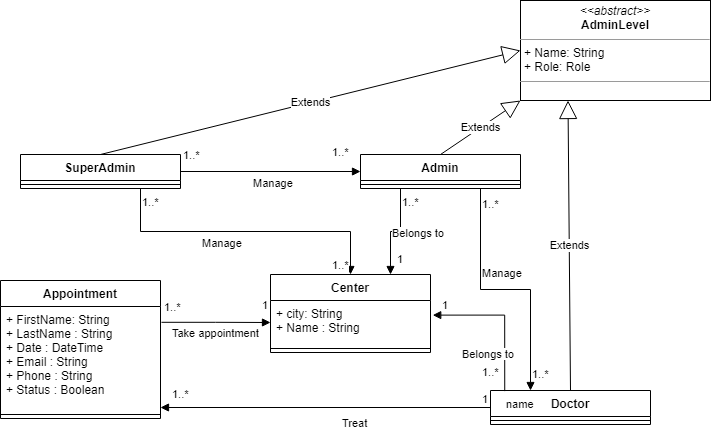

The diagram above was exported from draw.io. Its source (the exported page's mxGraphModel, read from the mxfile embedded in the PNG):
<mxGraphModel dx="1037" dy="571" grid="1" gridSize="10" guides="1" tooltips="1" connect="1" arrows="1" fold="1" page="1" pageScale="1" pageWidth="827" pageHeight="1169" math="0" shadow="0">
  <root>
    <mxCell id="0" />
    <mxCell id="1" parent="0" />
    <mxCell id="hn41yauAQe19vsGOonCI-1" value="&lt;p style=&quot;margin:0px;margin-top:4px;text-align:center;&quot;&gt;&lt;i&gt;&amp;lt;&amp;lt;abstract&amp;gt;&amp;gt;&lt;/i&gt;&lt;br&gt;&lt;b&gt;AdminLevel&lt;/b&gt;&lt;/p&gt;&lt;hr size=&quot;1&quot;&gt;&lt;p style=&quot;margin:0px;margin-left:4px;&quot;&gt;+ Name: String&lt;br&gt;+ Role: Role&lt;/p&gt;&lt;hr size=&quot;1&quot;&gt;&lt;p style=&quot;margin:0px;margin-left:4px;&quot;&gt;&lt;br&gt;&lt;/p&gt;" style="verticalAlign=top;align=left;overflow=fill;fontSize=12;fontFamily=Helvetica;html=1;" vertex="1" parent="1">
      <mxGeometry x="590" y="50" width="190" height="100" as="geometry" />
    </mxCell>
    <mxCell id="hn41yauAQe19vsGOonCI-2" value="SuperAdmin" style="swimlane;fontStyle=1;align=center;verticalAlign=top;childLayout=stackLayout;horizontal=1;startSize=26;horizontalStack=0;resizeParent=1;resizeParentMax=0;resizeLast=0;collapsible=1;marginBottom=0;" vertex="1" parent="1">
      <mxGeometry x="90" y="204" width="160" height="34" as="geometry" />
    </mxCell>
    <mxCell id="hn41yauAQe19vsGOonCI-4" value="" style="line;strokeWidth=1;fillColor=none;align=left;verticalAlign=middle;spacingTop=-1;spacingLeft=3;spacingRight=3;rotatable=0;labelPosition=right;points=[];portConstraint=eastwest;strokeColor=inherit;" vertex="1" parent="hn41yauAQe19vsGOonCI-2">
      <mxGeometry y="26" width="160" height="8" as="geometry" />
    </mxCell>
    <mxCell id="hn41yauAQe19vsGOonCI-6" value="Admin" style="swimlane;fontStyle=1;align=center;verticalAlign=top;childLayout=stackLayout;horizontal=1;startSize=26;horizontalStack=0;resizeParent=1;resizeParentMax=0;resizeLast=0;collapsible=1;marginBottom=0;" vertex="1" parent="1">
      <mxGeometry x="430" y="204" width="160" height="34" as="geometry" />
    </mxCell>
    <mxCell id="hn41yauAQe19vsGOonCI-8" value="" style="line;strokeWidth=1;fillColor=none;align=left;verticalAlign=middle;spacingTop=-1;spacingLeft=3;spacingRight=3;rotatable=0;labelPosition=right;points=[];portConstraint=eastwest;strokeColor=inherit;" vertex="1" parent="hn41yauAQe19vsGOonCI-6">
      <mxGeometry y="26" width="160" height="8" as="geometry" />
    </mxCell>
    <mxCell id="hn41yauAQe19vsGOonCI-10" value="Doctor" style="swimlane;fontStyle=1;align=center;verticalAlign=top;childLayout=stackLayout;horizontal=1;startSize=26;horizontalStack=0;resizeParent=1;resizeParentMax=0;resizeLast=0;collapsible=1;marginBottom=0;" vertex="1" parent="1">
      <mxGeometry x="560" y="440" width="160" height="34" as="geometry" />
    </mxCell>
    <mxCell id="hn41yauAQe19vsGOonCI-11" value="" style="line;strokeWidth=1;fillColor=none;align=left;verticalAlign=middle;spacingTop=-1;spacingLeft=3;spacingRight=3;rotatable=0;labelPosition=right;points=[];portConstraint=eastwest;strokeColor=inherit;" vertex="1" parent="hn41yauAQe19vsGOonCI-10">
      <mxGeometry y="26" width="160" height="8" as="geometry" />
    </mxCell>
    <mxCell id="hn41yauAQe19vsGOonCI-12" value="Center" style="swimlane;fontStyle=1;align=center;verticalAlign=top;childLayout=stackLayout;horizontal=1;startSize=26;horizontalStack=0;resizeParent=1;resizeParentMax=0;resizeLast=0;collapsible=1;marginBottom=0;" vertex="1" parent="1">
      <mxGeometry x="340" y="324" width="160" height="78" as="geometry" />
    </mxCell>
    <mxCell id="hn41yauAQe19vsGOonCI-13" value="+ city: String&#10;+ Name : String" style="text;strokeColor=none;fillColor=none;align=left;verticalAlign=top;spacingLeft=4;spacingRight=4;overflow=hidden;rotatable=0;points=[[0,0.5],[1,0.5]];portConstraint=eastwest;" vertex="1" parent="hn41yauAQe19vsGOonCI-12">
      <mxGeometry y="26" width="160" height="44" as="geometry" />
    </mxCell>
    <mxCell id="hn41yauAQe19vsGOonCI-14" value="" style="line;strokeWidth=1;fillColor=none;align=left;verticalAlign=middle;spacingTop=-1;spacingLeft=3;spacingRight=3;rotatable=0;labelPosition=right;points=[];portConstraint=eastwest;strokeColor=inherit;" vertex="1" parent="hn41yauAQe19vsGOonCI-12">
      <mxGeometry y="70" width="160" height="8" as="geometry" />
    </mxCell>
    <mxCell id="hn41yauAQe19vsGOonCI-16" value="Appointment" style="swimlane;fontStyle=1;align=center;verticalAlign=top;childLayout=stackLayout;horizontal=1;startSize=26;horizontalStack=0;resizeParent=1;resizeParentMax=0;resizeLast=0;collapsible=1;marginBottom=0;" vertex="1" parent="1">
      <mxGeometry x="70" y="330" width="160" height="138" as="geometry" />
    </mxCell>
    <mxCell id="hn41yauAQe19vsGOonCI-17" value="+ FirstName: String&#10;+ LastName : String&#10;+ Date : DateTime&#10;+ Email : String&#10;+ Phone : String&#10;+ Status : Boolean&#10;" style="text;strokeColor=none;fillColor=none;align=left;verticalAlign=top;spacingLeft=4;spacingRight=4;overflow=hidden;rotatable=0;points=[[0,0.5],[1,0.5]];portConstraint=eastwest;" vertex="1" parent="hn41yauAQe19vsGOonCI-16">
      <mxGeometry y="26" width="160" height="104" as="geometry" />
    </mxCell>
    <mxCell id="hn41yauAQe19vsGOonCI-18" value="" style="line;strokeWidth=1;fillColor=none;align=left;verticalAlign=middle;spacingTop=-1;spacingLeft=3;spacingRight=3;rotatable=0;labelPosition=right;points=[];portConstraint=eastwest;strokeColor=inherit;" vertex="1" parent="hn41yauAQe19vsGOonCI-16">
      <mxGeometry y="130" width="160" height="8" as="geometry" />
    </mxCell>
    <mxCell id="hn41yauAQe19vsGOonCI-21" value="Extends" style="endArrow=block;endSize=16;endFill=0;html=1;rounded=0;exitX=0.5;exitY=0;exitDx=0;exitDy=0;entryX=0;entryY=0.5;entryDx=0;entryDy=0;" edge="1" parent="1" source="hn41yauAQe19vsGOonCI-2" target="hn41yauAQe19vsGOonCI-1">
      <mxGeometry width="160" relative="1" as="geometry">
        <mxPoint x="220" y="150" as="sourcePoint" />
        <mxPoint x="180" y="90" as="targetPoint" />
      </mxGeometry>
    </mxCell>
    <mxCell id="hn41yauAQe19vsGOonCI-22" value="Extends" style="endArrow=block;endSize=16;endFill=0;html=1;rounded=0;exitX=0.5;exitY=0;exitDx=0;exitDy=0;entryX=0;entryY=1;entryDx=0;entryDy=0;" edge="1" parent="1" source="hn41yauAQe19vsGOonCI-6" target="hn41yauAQe19vsGOonCI-1">
      <mxGeometry width="160" relative="1" as="geometry">
        <mxPoint x="330" y="300" as="sourcePoint" />
        <mxPoint x="490" y="300" as="targetPoint" />
      </mxGeometry>
    </mxCell>
    <mxCell id="hn41yauAQe19vsGOonCI-23" value="Extends" style="endArrow=block;endSize=16;endFill=0;html=1;rounded=0;exitX=0.5;exitY=0;exitDx=0;exitDy=0;entryX=0.25;entryY=1;entryDx=0;entryDy=0;" edge="1" parent="1" source="hn41yauAQe19vsGOonCI-10" target="hn41yauAQe19vsGOonCI-1">
      <mxGeometry width="160" relative="1" as="geometry">
        <mxPoint x="330" y="300" as="sourcePoint" />
        <mxPoint x="490" y="300" as="targetPoint" />
      </mxGeometry>
    </mxCell>
    <mxCell id="hn41yauAQe19vsGOonCI-24" value="Manage" style="endArrow=block;endFill=1;html=1;edgeStyle=orthogonalEdgeStyle;align=left;verticalAlign=top;rounded=0;exitX=1;exitY=0.25;exitDx=0;exitDy=0;entryX=0;entryY=0.5;entryDx=0;entryDy=0;" edge="1" parent="1" source="hn41yauAQe19vsGOonCI-2" target="hn41yauAQe19vsGOonCI-6">
      <mxGeometry x="-0.1671" y="1" relative="1" as="geometry">
        <mxPoint x="330" y="300" as="sourcePoint" />
        <mxPoint x="490" y="300" as="targetPoint" />
        <Array as="points">
          <mxPoint x="250" y="221" />
        </Array>
        <mxPoint as="offset" />
      </mxGeometry>
    </mxCell>
    <mxCell id="hn41yauAQe19vsGOonCI-25" value="1..*" style="edgeLabel;resizable=0;html=1;align=left;verticalAlign=bottom;" connectable="0" vertex="1" parent="hn41yauAQe19vsGOonCI-24">
      <mxGeometry x="-1" relative="1" as="geometry">
        <mxPoint x="1" as="offset" />
      </mxGeometry>
    </mxCell>
    <mxCell id="hn41yauAQe19vsGOonCI-28" value="1..*" style="edgeLabel;resizable=0;html=1;align=left;verticalAlign=bottom;" connectable="0" vertex="1" parent="1">
      <mxGeometry x="400" y="210" as="geometry" />
    </mxCell>
    <mxCell id="hn41yauAQe19vsGOonCI-29" value="Manage" style="endArrow=block;endFill=1;html=1;edgeStyle=orthogonalEdgeStyle;align=left;verticalAlign=top;rounded=0;exitX=0.75;exitY=1;exitDx=0;exitDy=0;entryX=0.5;entryY=0;entryDx=0;entryDy=0;" edge="1" parent="1" source="hn41yauAQe19vsGOonCI-2" target="hn41yauAQe19vsGOonCI-12">
      <mxGeometry x="-0.3041" y="1" relative="1" as="geometry">
        <mxPoint x="330" y="300" as="sourcePoint" />
        <mxPoint x="490" y="300" as="targetPoint" />
        <mxPoint as="offset" />
      </mxGeometry>
    </mxCell>
    <mxCell id="hn41yauAQe19vsGOonCI-31" value="1..*" style="edgeLabel;resizable=0;html=1;align=left;verticalAlign=bottom;" connectable="0" vertex="1" parent="1">
      <mxGeometry x="210" y="260" as="geometry" />
    </mxCell>
    <mxCell id="hn41yauAQe19vsGOonCI-32" value="1..*" style="edgeLabel;resizable=0;html=1;align=left;verticalAlign=bottom;" connectable="0" vertex="1" parent="1">
      <mxGeometry x="240" y="238" as="geometry">
        <mxPoint x="160" y="85" as="offset" />
      </mxGeometry>
    </mxCell>
    <mxCell id="hn41yauAQe19vsGOonCI-33" value="Manage" style="endArrow=block;endFill=1;html=1;edgeStyle=orthogonalEdgeStyle;align=left;verticalAlign=top;rounded=0;exitX=0.75;exitY=1;exitDx=0;exitDy=0;entryX=0.25;entryY=0;entryDx=0;entryDy=0;" edge="1" parent="1" source="hn41yauAQe19vsGOonCI-6" target="hn41yauAQe19vsGOonCI-10">
      <mxGeometry x="-0.4286" relative="1" as="geometry">
        <mxPoint x="330" y="300" as="sourcePoint" />
        <mxPoint x="490" y="300" as="targetPoint" />
        <mxPoint as="offset" />
      </mxGeometry>
    </mxCell>
    <mxCell id="hn41yauAQe19vsGOonCI-35" value="&lt;span style=&quot;color: rgb(0, 0, 0); font-family: Helvetica; font-size: 11px; font-style: normal; font-variant-ligatures: normal; font-variant-caps: normal; font-weight: 400; letter-spacing: normal; orphans: 2; text-align: left; text-indent: 0px; text-transform: none; widows: 2; word-spacing: 0px; -webkit-text-stroke-width: 0px; background-color: rgb(255, 255, 255); text-decoration-thickness: initial; text-decoration-style: initial; text-decoration-color: initial; float: none; display: inline !important;&quot;&gt;1..*&lt;/span&gt;" style="text;whiteSpace=wrap;html=1;" vertex="1" parent="1">
      <mxGeometry x="550" y="240" width="20" height="20" as="geometry" />
    </mxCell>
    <mxCell id="hn41yauAQe19vsGOonCI-36" value="&lt;span style=&quot;color: rgb(0, 0, 0); font-family: Helvetica; font-size: 11px; font-style: normal; font-variant-ligatures: normal; font-variant-caps: normal; font-weight: 400; letter-spacing: normal; orphans: 2; text-align: left; text-indent: 0px; text-transform: none; widows: 2; word-spacing: 0px; -webkit-text-stroke-width: 0px; background-color: rgb(255, 255, 255); text-decoration-thickness: initial; text-decoration-style: initial; text-decoration-color: initial; float: none; display: inline !important;&quot;&gt;1..*&lt;/span&gt;" style="text;whiteSpace=wrap;html=1;" vertex="1" parent="1">
      <mxGeometry x="600" y="410" width="20" height="20" as="geometry" />
    </mxCell>
    <mxCell id="hn41yauAQe19vsGOonCI-37" value="Treat" style="endArrow=block;endFill=1;html=1;edgeStyle=orthogonalEdgeStyle;align=left;verticalAlign=top;rounded=0;exitX=0;exitY=0.5;exitDx=0;exitDy=0;" edge="1" parent="1" source="hn41yauAQe19vsGOonCI-10">
      <mxGeometry x="-0.0909" y="3" relative="1" as="geometry">
        <mxPoint x="330" y="300" as="sourcePoint" />
        <mxPoint x="230" y="457" as="targetPoint" />
        <mxPoint as="offset" />
      </mxGeometry>
    </mxCell>
    <mxCell id="hn41yauAQe19vsGOonCI-38" value="1" style="edgeLabel;resizable=0;html=1;align=left;verticalAlign=bottom;" connectable="0" vertex="1" parent="hn41yauAQe19vsGOonCI-37">
      <mxGeometry x="-1" relative="1" as="geometry">
        <mxPoint x="-10" as="offset" />
      </mxGeometry>
    </mxCell>
    <mxCell id="hn41yauAQe19vsGOonCI-39" value="&lt;span style=&quot;color: rgb(0, 0, 0); font-family: Helvetica; font-size: 11px; font-style: normal; font-variant-ligatures: normal; font-variant-caps: normal; font-weight: 400; letter-spacing: normal; orphans: 2; text-align: left; text-indent: 0px; text-transform: none; widows: 2; word-spacing: 0px; -webkit-text-stroke-width: 0px; background-color: rgb(255, 255, 255); text-decoration-thickness: initial; text-decoration-style: initial; text-decoration-color: initial; float: none; display: inline !important;&quot;&gt;1..*&lt;/span&gt;" style="text;whiteSpace=wrap;html=1;" vertex="1" parent="1">
      <mxGeometry x="240" y="430" width="20" height="20" as="geometry" />
    </mxCell>
    <mxCell id="hn41yauAQe19vsGOonCI-40" value="Take appointment" style="endArrow=block;endFill=1;html=1;edgeStyle=orthogonalEdgeStyle;align=left;verticalAlign=top;rounded=0;exitX=1.006;exitY=0.152;exitDx=0;exitDy=0;exitPerimeter=0;entryX=0;entryY=0.5;entryDx=0;entryDy=0;" edge="1" parent="1" source="hn41yauAQe19vsGOonCI-17" target="hn41yauAQe19vsGOonCI-13">
      <mxGeometry x="-0.8345" y="2" relative="1" as="geometry">
        <mxPoint x="330" y="300" as="sourcePoint" />
        <mxPoint x="490" y="300" as="targetPoint" />
        <mxPoint as="offset" />
      </mxGeometry>
    </mxCell>
    <mxCell id="hn41yauAQe19vsGOonCI-42" value="1..*" style="edgeLabel;resizable=0;html=1;align=left;verticalAlign=bottom;" connectable="0" vertex="1" parent="1">
      <mxGeometry x="220" y="270" as="geometry">
        <mxPoint x="12" y="95" as="offset" />
      </mxGeometry>
    </mxCell>
    <mxCell id="hn41yauAQe19vsGOonCI-43" value="1" style="edgeLabel;resizable=0;html=1;align=left;verticalAlign=bottom;" connectable="0" vertex="1" parent="1">
      <mxGeometry x="330" y="363" as="geometry" />
    </mxCell>
    <mxCell id="hn41yauAQe19vsGOonCI-44" value="Belongs to" style="endArrow=block;endFill=1;html=1;edgeStyle=orthogonalEdgeStyle;align=left;verticalAlign=top;rounded=0;exitX=0.25;exitY=1;exitDx=0;exitDy=0;entryX=0.75;entryY=0;entryDx=0;entryDy=0;" edge="1" parent="1" source="hn41yauAQe19vsGOonCI-6" target="hn41yauAQe19vsGOonCI-12">
      <mxGeometry x="-0.3333" y="-10" relative="1" as="geometry">
        <mxPoint x="330" y="300" as="sourcePoint" />
        <mxPoint x="490" y="300" as="targetPoint" />
        <mxPoint as="offset" />
      </mxGeometry>
    </mxCell>
    <mxCell id="hn41yauAQe19vsGOonCI-46" value="1" style="edgeLabel;resizable=0;html=1;align=left;verticalAlign=bottom;" connectable="0" vertex="1" parent="1">
      <mxGeometry x="560" y="457" as="geometry">
        <mxPoint x="-95" y="-140" as="offset" />
      </mxGeometry>
    </mxCell>
    <mxCell id="hn41yauAQe19vsGOonCI-48" value="1..*" style="edgeLabel;resizable=0;html=1;align=left;verticalAlign=bottom;" connectable="0" vertex="1" parent="1">
      <mxGeometry x="470" y="260" as="geometry" />
    </mxCell>
    <mxCell id="hn41yauAQe19vsGOonCI-49" value="name" style="endArrow=block;endFill=1;html=1;edgeStyle=orthogonalEdgeStyle;align=left;verticalAlign=top;rounded=0;exitX=0.089;exitY=0.018;exitDx=0;exitDy=0;exitPerimeter=0;entryX=1.014;entryY=0.332;entryDx=0;entryDy=0;entryPerimeter=0;" edge="1" parent="1" source="hn41yauAQe19vsGOonCI-10" target="hn41yauAQe19vsGOonCI-13">
      <mxGeometry x="-1" relative="1" as="geometry">
        <mxPoint x="330" y="300" as="sourcePoint" />
        <mxPoint x="490" y="300" as="targetPoint" />
      </mxGeometry>
    </mxCell>
    <mxCell id="hn41yauAQe19vsGOonCI-50" value="1" style="edgeLabel;resizable=0;html=1;align=left;verticalAlign=bottom;" connectable="0" vertex="1" parent="hn41yauAQe19vsGOonCI-49">
      <mxGeometry x="-1" relative="1" as="geometry">
        <mxPoint x="-64" y="-78" as="offset" />
      </mxGeometry>
    </mxCell>
    <mxCell id="hn41yauAQe19vsGOonCI-51" value="&lt;span style=&quot;color: rgb(0, 0, 0); font-family: Helvetica; font-size: 11px; font-style: normal; font-variant-ligatures: normal; font-variant-caps: normal; font-weight: 400; letter-spacing: normal; orphans: 2; text-align: left; text-indent: 0px; text-transform: none; widows: 2; word-spacing: 0px; -webkit-text-stroke-width: 0px; background-color: rgb(255, 255, 255); text-decoration-thickness: initial; text-decoration-style: initial; text-decoration-color: initial; float: none; display: inline !important;&quot;&gt;Belongs to&lt;/span&gt;" style="text;whiteSpace=wrap;html=1;" vertex="1" parent="1">
      <mxGeometry x="530" y="390" width="90" height="40" as="geometry" />
    </mxCell>
    <mxCell id="hn41yauAQe19vsGOonCI-52" value="1..*" style="edgeLabel;resizable=0;html=1;align=left;verticalAlign=bottom;" connectable="0" vertex="1" parent="1">
      <mxGeometry x="550" y="430" as="geometry" />
    </mxCell>
  </root>
</mxGraphModel>